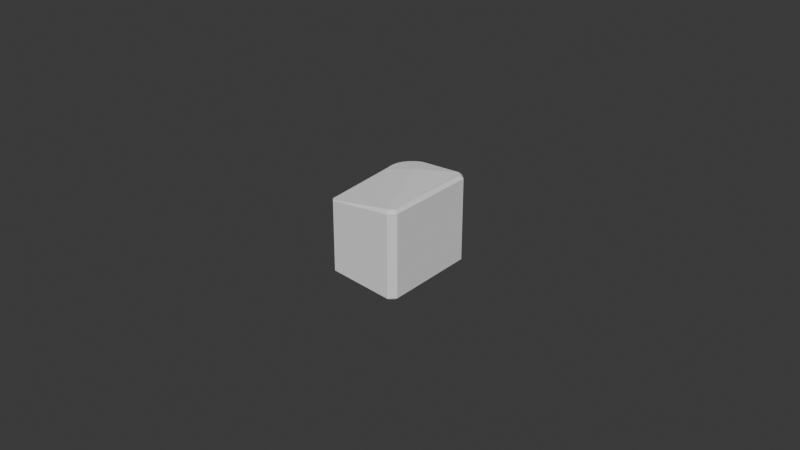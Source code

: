 # Source: proximal_phalanx_2_collision.blend  (saved by Blender 4.3.34; exported with 4.5.12 LTS)
import bpy
from mathutils import Matrix  # noqa: F401  (used for matrix-valued properties, if any)

bpy.ops.wm.read_factory_settings(use_empty=True)
scene = bpy.context.scene
scene.name = 'Scene'

# ---- collections
col_collection = bpy.data.collections.new('Collection'); scene.collection.children.link(col_collection)

# ---- world
world_world = bpy.data.worlds.new('World'); scene.world = world_world
world_world.use_nodes = True; world_world.node_tree.nodes.clear()
_N = world_world.node_tree.nodes; _L = world_world.node_tree.links
n0 = _N.new('ShaderNodeOutputWorld'); n0.name = 'World Output'; n0.location = (300, 300)
n1 = _N.new('ShaderNodeBackground'); n1.name = 'Background'; n1.location = (10, 300)
n1.inputs[0].default_value = (0.05088, 0.05088, 0.05088, 1.0)
_L.new(n1.outputs[0], n0.inputs[0])
n0.is_active_output = True
world_world.color = (0.05088, 0.05088, 0.05088)
world_world.sun_shadow_jitter_overblur = 0.0

# ---- meshes
me_proximal_phalanx_2 = bpy.data.meshes.new('proximal_phalanx_2')
me_proximal_phalanx_2.from_pydata([(-0.001784, -0.01673, -0.0146), (-0.003834, 0.01386, -0.0146), (-0.003198, 0.01386, -0.0146), (-0.001784, 0.01244, -0.0146), (-0.003198, -0.01814, -0.0146), (-0.003834, -0.01814, -0.0146), (-0.007125, -0.01517, -0.0146), (-0.007141, -0.01515, -0.0146), (-0.003834, 0.01486, -0.0136), (-0.003834, 0.01486, 0.013), (-0.002784, 0.01486, 0.013), (-0.002784, 0.01486, -0.0136), (-0.000784, 0.01286, -0.0136), (-0.000784, -0.01714, -0.0136), (-0.000784, -0.01714, 0.013), (-0.000784, 0.01286, 0.013), (-0.003834, -0.01914, -0.0136), (-0.002784, -0.01914, -0.0136), (-0.002784, -0.01914, 0.013), (-0.003834, -0.01914, 0.013), (-0.003198, -0.01814, 0.014), (-0.001784, -0.01673, 0.014), (-0.003834, -0.01814, 0.014), (-0.003198, 0.01386, 0.014), (-0.003834, 0.01386, 0.014), (-0.001784, 0.01244, 0.014), (-0.007141, -0.01515, 0.014), (-0.007125, -0.01517, 0.014), (-0.01967, 0.0002312, 0.014), (-0.01953, 8.302e-05, 0.014), (-0.01403, 0.01335, 0.0138), (-0.02178, 0.005638, 0.0138), (-0.02075, 0.001848, 0.014), (-0.01402, 0.01315, 0.014), (-0.01929, 0.01089, 0.014), (-0.01774, 0.01208, 0.014), (-0.01694, 0.01249, 0.014), (-0.01595, 0.01285, 0.014), (-0.0214, 0.003687, 0.014), (-0.02158, 0.005631, 0.014), (-0.02127, 0.007558, 0.014), (-0.02092, 0.008509, 0.014), (-0.02049, 0.009346, 0.014), (-0.02358, 0.01377, 0.0112), (-0.0227, 0.01466, 0.0112), (-0.02278, 0.01486, -0.0116), (-0.0227, 0.01466, -0.0118), (-0.02358, 0.01377, -0.0118), (-0.02378, 0.01386, -0.0116), (-0.02378, -0.01814, -0.0116), (-0.02358, -0.01806, -0.0118), (-0.02278, -0.01914, -0.0116), (-0.0227, -0.01894, -0.0118), (-0.0227, -0.01894, 0.0112), (-0.02358, -0.01806, 0.0112), (-0.02278, -0.01914, 0.011), (-0.02378, -0.01814, 0.011), (-0.02278, 0.01486, 0.011), (-0.02378, 0.01386, 0.011), (-0.01311, 0.005496, 0.01476), (-0.01313, 0.005329, 0.01477), (-0.01415, 0.006157, 0.01474), (-0.014, 0.006066, 0.01475), (-0.01392, 0.006035, 0.01476), (-0.01376, 0.006006, 0.01477), (-0.01359, 0.006021, 0.01476), (-0.01449, 0.005138, 0.01475), (-0.01446, 0.005217, 0.01476), (-0.01443, 0.005385, 0.01477), (-0.01445, 0.005554, 0.01476), (-0.01447, 0.005635, 0.01475), (-0.01381, 0.004707, 0.01477), (-0.01398, 0.004692, 0.01476), (-0.01406, 0.004668, 0.01475), (-0.02074, 0.001828, -0.0147), (-0.02142, 0.003748, -0.0147), (-0.01959, 0.0001475, -0.0147), (-0.01804, -0.001178, -0.0147), (-0.01621, -0.002057, -0.0147), (-0.009525, 0.01189, -0.0147), (-0.009784, 0.01205, -0.0147), (-0.006828, 0.008886, -0.0147), (-0.006152, 0.006965, -0.0147), (-0.005995, 0.004935, -0.0147), (-0.00637, 0.002933, -0.0147), (-0.007978, 0.01057, -0.0147), (-0.02032, 0.009616, -0.0147), (-0.01899, 0.01116, -0.0147), (-0.0212, 0.00778, -0.0147), (-0.01731, 0.01231, -0.0147), (-0.01539, 0.01299, -0.0147), (-0.01336, 0.01315, -0.0147), (-0.01136, 0.01277, -0.0147), (-0.02157, 0.005778, -0.0147), (-0.01335, 0.01334, -0.0145), (-0.01543, 0.01318, -0.0145), (-0.02177, 0.005789, -0.0145), (-0.01443, 0.005357, -0.01477), (-0.01378, 0.006007, -0.01477), (-0.01313, 0.005357, -0.01477), (-0.01378, 0.004707, -0.01477)], [], [(11, 12, 2), (12, 3, 2), (17, 16, 4), (16, 5, 4), (18, 14, 20), (14, 21, 20), (19, 18, 22), (18, 20, 22), (46, 47, 45), (47, 48, 45), (53, 54, 55), (54, 56, 55), (11, 10, 15, 12), (97, 98, 99, 100), (69, 68, 64, 63), (65, 23, 64), (23, 24, 64), (24, 33, 64), (5, 16, 51, 52), (66, 73, 72, 67), (37, 62, 63), (38, 67, 68, 39), (33, 37, 63, 64), (59, 65, 64, 60), (25, 59, 60), (99, 0, 4, 100), (21, 25, 60), (43, 42, 34, 44), (8, 11, 2, 1), (4, 0, 13, 17), (81, 85, 2, 3), (30, 57, 33), (57, 37, 33), (37, 36, 62), (36, 35, 62), (35, 34, 62), (34, 61, 62), (61, 70, 62), (41, 69, 70), (51, 16, 19, 55), (42, 41, 70), (41, 40, 69), (57, 44, 37), (44, 36, 37), (41, 43, 40), (43, 39, 40), (93, 96, 48, 47), (52, 51, 49, 50), (54, 38, 39), (66, 67, 38), (54, 32, 38), (32, 66, 38), (27, 26, 54, 53), (73, 27, 72), (27, 22, 72), (70, 69, 63, 62), (3, 12, 13, 0), (11, 8, 45), (34, 42, 70, 61), (11, 9, 10), (12, 15, 14, 13), (58, 57, 45, 48), (57, 30, 9), (56, 58, 48, 49), (15, 25, 21, 14), (44, 35, 36), (44, 34, 35), (40, 39, 68, 69), (42, 43, 41), (55, 56, 49, 51), (56, 31, 58), (17, 18, 19, 16), (6, 52, 50, 7), (26, 29, 54), (29, 28, 54), (28, 32, 54), (32, 29, 66), (29, 26, 66), (26, 73, 66), (28, 29, 32), (26, 27, 73), (53, 22, 27), (93, 50, 49, 96), (87, 86, 47, 46), (14, 18, 17, 13), (60, 64, 68, 71), (25, 23, 65, 59), (15, 10, 23, 25), (8, 95, 45), (72, 71, 68, 67), (90, 46, 45, 95), (96, 49, 48), (43, 44, 57, 58), (56, 54, 39, 31), (20, 21, 60, 71), (57, 9, 11, 45), (85, 79, 2), (79, 80, 2), (80, 92, 2), (92, 91, 2), (91, 1, 2), (24, 23, 10, 9), (94, 95, 8), (83, 82, 3), (82, 81, 3), (0, 83, 3), (90, 89, 46), (89, 87, 46), (91, 94, 8, 1), (86, 88, 47), (88, 93, 47), (30, 33, 24, 9), (91, 98, 90), (98, 89, 90), (97, 75, 93), (75, 50, 93), (88, 97, 93), (58, 31, 39, 43), (75, 74, 50), (74, 76, 50), (76, 7, 50), (55, 19, 22, 53), (22, 20, 71, 72), (5, 100, 4), (99, 84, 0), (84, 83, 0), (81, 99, 85), (91, 90, 95, 94), (98, 80, 79), (98, 92, 80), (98, 91, 92), (99, 82, 83), (84, 99, 83), (99, 81, 82), (98, 87, 89), (100, 77, 76, 97), (97, 88, 86), (97, 86, 87, 98), (98, 79, 85, 99), (76, 74, 97), (74, 75, 97), (76, 6, 7), (76, 5, 6), (5, 52, 6), (77, 5, 76), (77, 78, 5), (78, 100, 5), (78, 77, 100)])
me_proximal_phalanx_2.update()

# ---- objects
ob_proximal_phalanx_2 = bpy.data.objects.new('proximal_phalanx_2', me_proximal_phalanx_2)

# ---- transforms, parenting, visibility, modifiers, constraints
ob_proximal_phalanx_2.location = (0.0, 0.0, 0.0)
_m = ob_proximal_phalanx_2.modifiers.new('Decimate', 'DECIMATE')
_m.decimate_type = 'DISSOLVE'
_m.ratio = 0.9116
_m.iterations = 100

# ---- collection membership
col_collection.objects.link(ob_proximal_phalanx_2)

# ---- scene / render settings (as saved in the file)
scene.frame_start = 1; scene.frame_end = 250; scene.frame_set(1)
scene.render.engine = 'BLENDER_EEVEE_NEXT'
bpy.context.view_layer.update()

# ---- added for rendering (the .blend has no active camera and no usable light): camera, sun
cam_auto = bpy.data.cameras.new('AutoCamera')
cam_auto.lens = 50.0
cam_auto.sensor_width = 36.0
cam_auto.clip_end = 1000.0
ob_auto_camera = bpy.data.objects.new('AutoCamera', cam_auto)
scene.collection.objects.link(ob_auto_camera)
ob_auto_camera.location = (0.172761, -0.224197, 0.148069)
ob_auto_camera.rotation_euler = (1.09748, -7.21219e-08, 0.694738)
scene.camera = ob_auto_camera
light_auto_sun = bpy.data.lights.new('AutoSun', 'SUN')
light_auto_sun.energy = 3.0
light_auto_sun.angle = 0.0523599
ob_auto_sun = bpy.data.objects.new('AutoSun', light_auto_sun)
scene.collection.objects.link(ob_auto_sun)
ob_auto_sun.rotation_euler = (0.872665, 0.174533, 0.523599)
bpy.context.view_layer.update()
